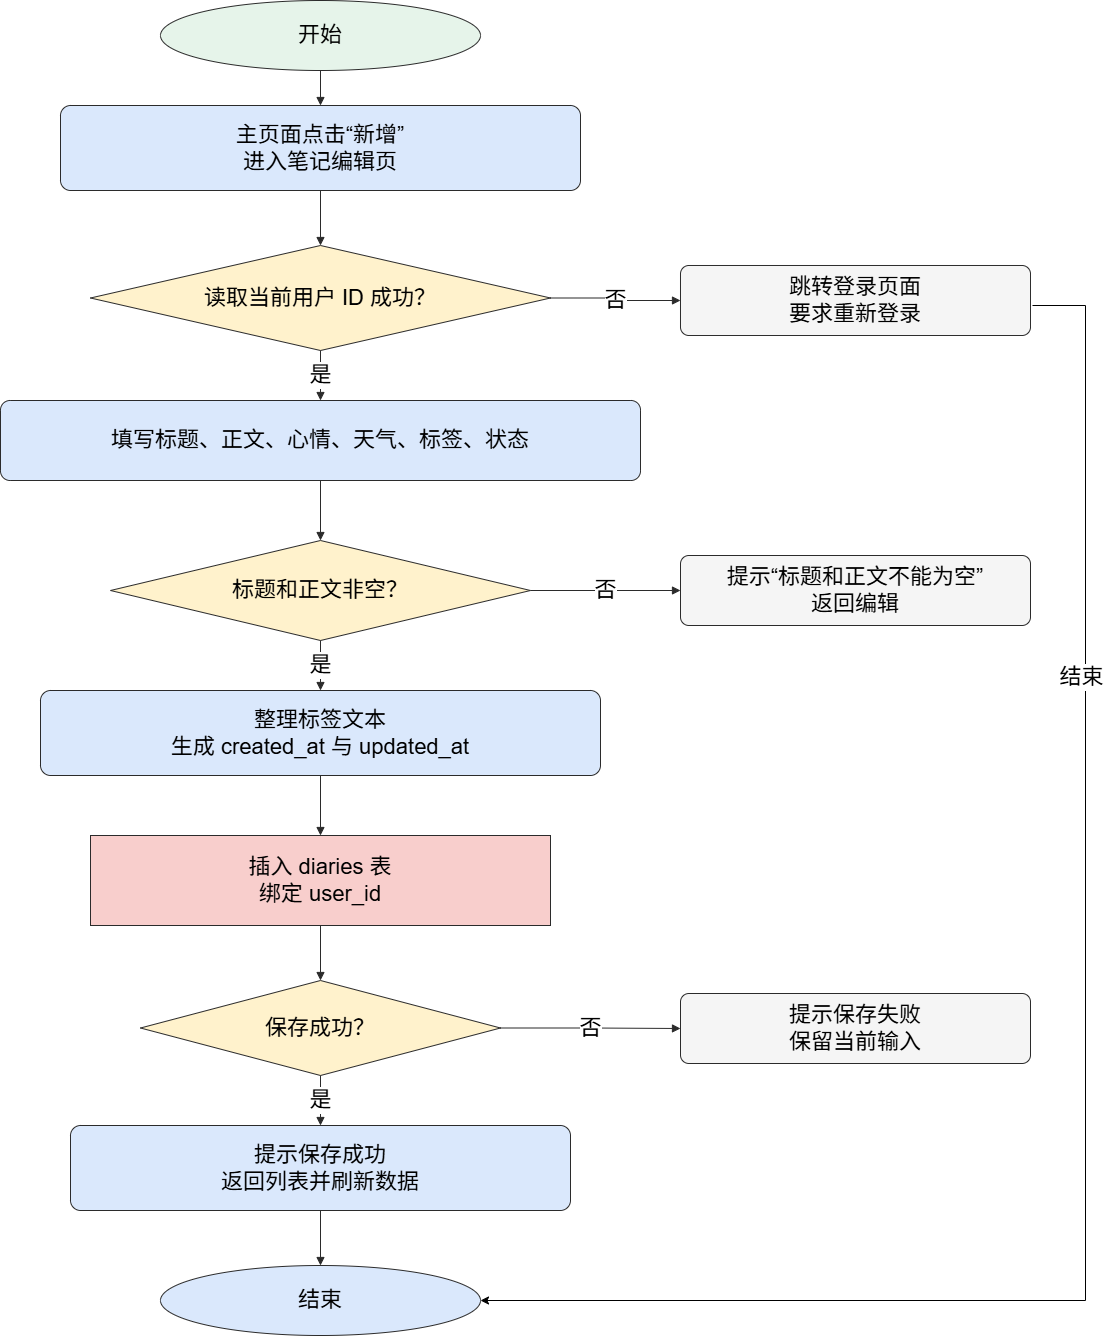

The diagram above was exported from draw.io. Its source (the exported page's mxGraphModel, read from the mxfile embedded in the PNG):
<mxGraphModel dx="2314" dy="1565" grid="0" gridSize="10" guides="1" tooltips="1" connect="1" arrows="1" fold="1" page="1" pageScale="1" pageWidth="291" pageHeight="413" math="0" shadow="0">
  <root>
    <mxCell id="0" />
    <mxCell id="1" parent="0" />
    <mxCell id="start" parent="1" style="ellipse;whiteSpace=wrap;html=1;strokeColor=#2B2B2B;fillColor=#E6F4EA;fontSize=22;fontFamily=Helvetica;fontColor=#000000;" value="开始" vertex="1">
      <mxGeometry height="70" width="320" x="640" y="35" as="geometry" />
    </mxCell>
    <mxCell id="entry" parent="1" style="whiteSpace=wrap;html=1;rounded=1;arcSize=12;strokeColor=#2B2B2B;fillColor=#DAE8FC;fontSize=22;fontFamily=Helvetica;fontColor=#000000;" value="主页面点击“新增”&lt;br&gt;进入笔记编辑页" vertex="1">
      <mxGeometry height="85" width="520" x="540" y="140" as="geometry" />
    </mxCell>
    <mxCell id="login" parent="1" style="rhombus;whiteSpace=wrap;html=1;strokeColor=#2B2B2B;fillColor=#FFF2CC;fontSize=22;fontFamily=Helvetica;fontColor=#000000;" value="读取当前用户 ID 成功？" vertex="1">
      <mxGeometry height="105" width="460" x="570" y="280" as="geometry" />
    </mxCell>
    <mxCell id="input" parent="1" style="whiteSpace=wrap;html=1;rounded=1;arcSize=12;strokeColor=#2B2B2B;fillColor=#DAE8FC;fontSize=22;fontFamily=Helvetica;fontColor=#000000;" value="填写标题、正文、心情、天气、标签、状态" vertex="1">
      <mxGeometry height="80" width="640" x="480" y="435" as="geometry" />
    </mxCell>
    <mxCell id="required" parent="1" style="rhombus;whiteSpace=wrap;html=1;strokeColor=#2B2B2B;fillColor=#FFF2CC;fontSize=22;fontFamily=Helvetica;fontColor=#000000;" value="标题和正文非空？" vertex="1">
      <mxGeometry height="100" width="420" x="590" y="575" as="geometry" />
    </mxCell>
    <mxCell id="prepare" parent="1" style="whiteSpace=wrap;html=1;rounded=1;arcSize=12;strokeColor=#2B2B2B;fillColor=#DAE8FC;fontSize=22;fontFamily=Helvetica;fontColor=#000000;" value="整理标签文本&lt;br&gt;生成 created_at 与 updated_at" vertex="1">
      <mxGeometry height="85" width="560" x="520" y="725" as="geometry" />
    </mxCell>
    <mxCell id="insert" parent="1" style="shape=cylinder3d;whiteSpace=wrap;boundedLbl=1;backgroundOutline=1;size=15;html=1;strokeColor=#2B2B2B;fillColor=#F8CECC;fontSize=22;fontFamily=Helvetica;fontColor=#000000;" value="插入 diaries 表&lt;br&gt;绑定 user_id" vertex="1">
      <mxGeometry height="90" width="460" x="570" y="870" as="geometry" />
    </mxCell>
    <mxCell id="successq" parent="1" style="rhombus;whiteSpace=wrap;html=1;strokeColor=#2B2B2B;fillColor=#FFF2CC;fontSize=22;fontFamily=Helvetica;fontColor=#000000;" value="保存成功？" vertex="1">
      <mxGeometry height="95" width="360" x="620" y="1015" as="geometry" />
    </mxCell>
    <mxCell id="ok" parent="1" style="whiteSpace=wrap;html=1;rounded=1;arcSize=12;strokeColor=#2B2B2B;fillColor=#DAE8FC;fontSize=22;fontFamily=Helvetica;fontColor=#000000;" value="提示保存成功&lt;br&gt;返回列表并刷新数据" vertex="1">
      <mxGeometry height="85" width="500" x="550" y="1160" as="geometry" />
    </mxCell>
    <mxCell id="end" parent="1" style="ellipse;whiteSpace=wrap;html=1;strokeColor=#2B2B2B;fillColor=#DAE8FC;fontSize=22;fontFamily=Helvetica;fontColor=#000000;" value="结束" vertex="1">
      <mxGeometry height="70" width="320" x="640" y="1300" as="geometry" />
    </mxCell>
    <mxCell id="err_login" parent="1" style="whiteSpace=wrap;html=1;rounded=1;arcSize=12;strokeColor=#2B2B2B;fillColor=#F5F5F5;fontSize=22;fontFamily=Helvetica;fontColor=#000000;" value="跳转登录页面&lt;br&gt;要求重新登录" vertex="1">
      <mxGeometry height="70" width="350" x="1160" y="300" as="geometry" />
    </mxCell>
    <mxCell id="err_required" parent="1" style="whiteSpace=wrap;html=1;rounded=1;arcSize=12;strokeColor=#2B2B2B;fillColor=#F5F5F5;fontSize=22;fontFamily=Helvetica;fontColor=#000000;" value="提示“标题和正文不能为空”&lt;br&gt;返回编辑" vertex="1">
      <mxGeometry height="70" width="350" x="1160" y="590" as="geometry" />
    </mxCell>
    <mxCell id="err_save" parent="1" style="whiteSpace=wrap;html=1;rounded=1;arcSize=12;strokeColor=#2B2B2B;fillColor=#F5F5F5;fontSize=22;fontFamily=Helvetica;fontColor=#000000;" value="提示保存失败&lt;br&gt;保留当前输入" vertex="1">
      <mxGeometry height="70" width="350" x="1160" y="1028" as="geometry" />
    </mxCell>
    <mxCell id="e1" edge="1" parent="1" source="start" style="edgeStyle=orthogonalEdgeStyle;rounded=0;orthogonalLoop=1;jettySize=auto;html=1;endArrow=block;endFill=1;strokeColor=#2B2B2B;fontSize=22;fontFamily=Helvetica;exitX=0.5;exitY=1;exitDx=0;exitDy=0;entryX=0.5;entryY=0;entryDx=0;entryDy=0;fontColor=#000000;" target="entry" value="">
      <mxGeometry relative="1" as="geometry" />
    </mxCell>
    <mxCell id="e2" edge="1" parent="1" source="entry" style="edgeStyle=orthogonalEdgeStyle;rounded=0;orthogonalLoop=1;jettySize=auto;html=1;endArrow=block;endFill=1;strokeColor=#2B2B2B;fontSize=22;fontFamily=Helvetica;exitX=0.5;exitY=1;exitDx=0;exitDy=0;entryX=0.5;entryY=0;entryDx=0;entryDy=0;fontColor=#000000;" target="login" value="">
      <mxGeometry relative="1" as="geometry" />
    </mxCell>
    <mxCell id="e3" edge="1" parent="1" source="login" style="edgeStyle=orthogonalEdgeStyle;rounded=0;orthogonalLoop=1;jettySize=auto;html=1;endArrow=block;endFill=1;strokeColor=#2B2B2B;fontSize=22;fontFamily=Helvetica;exitX=0.5;exitY=1;exitDx=0;exitDy=0;entryX=0.5;entryY=0;entryDx=0;entryDy=0;fontColor=#000000;" target="input" value="是">
      <mxGeometry relative="1" as="geometry" />
    </mxCell>
    <mxCell id="e4" edge="1" parent="1" source="login" style="edgeStyle=orthogonalEdgeStyle;rounded=0;orthogonalLoop=1;jettySize=auto;html=1;endArrow=block;endFill=1;strokeColor=#2B2B2B;fontSize=22;fontFamily=Helvetica;exitX=1;exitY=0.5;exitDx=0;exitDy=0;entryX=0;entryY=0.5;entryDx=0;entryDy=0;fontColor=#000000;" target="err_login" value="否">
      <mxGeometry relative="1" as="geometry" />
    </mxCell>
    <mxCell id="e6" edge="1" parent="1" source="input" style="edgeStyle=orthogonalEdgeStyle;rounded=0;orthogonalLoop=1;jettySize=auto;html=1;endArrow=block;endFill=1;strokeColor=#2B2B2B;fontSize=22;fontFamily=Helvetica;exitX=0.5;exitY=1;exitDx=0;exitDy=0;entryX=0.5;entryY=0;entryDx=0;entryDy=0;fontColor=#000000;" target="required" value="">
      <mxGeometry relative="1" as="geometry" />
    </mxCell>
    <mxCell id="e7" edge="1" parent="1" source="required" style="edgeStyle=orthogonalEdgeStyle;rounded=0;orthogonalLoop=1;jettySize=auto;html=1;endArrow=block;endFill=1;strokeColor=#2B2B2B;fontSize=22;fontFamily=Helvetica;exitX=0.5;exitY=1;exitDx=0;exitDy=0;entryX=0.5;entryY=0;entryDx=0;entryDy=0;fontColor=#000000;" target="prepare" value="是">
      <mxGeometry relative="1" as="geometry" />
    </mxCell>
    <mxCell id="e8" edge="1" parent="1" source="required" style="edgeStyle=orthogonalEdgeStyle;rounded=0;orthogonalLoop=1;jettySize=auto;html=1;endArrow=block;endFill=1;strokeColor=#2B2B2B;fontSize=22;fontFamily=Helvetica;exitX=1;exitY=0.5;exitDx=0;exitDy=0;entryX=0;entryY=0.5;entryDx=0;entryDy=0;fontColor=#000000;" target="err_required" value="否">
      <mxGeometry relative="1" as="geometry" />
    </mxCell>
    <mxCell id="e9" edge="1" parent="1" source="prepare" style="edgeStyle=orthogonalEdgeStyle;rounded=0;orthogonalLoop=1;jettySize=auto;html=1;endArrow=block;endFill=1;strokeColor=#2B2B2B;fontSize=22;fontFamily=Helvetica;exitX=0.5;exitY=1;exitDx=0;exitDy=0;entryX=0.5;entryY=0;entryDx=0;entryDy=0;fontColor=#000000;" target="insert" value="">
      <mxGeometry relative="1" as="geometry" />
    </mxCell>
    <mxCell id="e10" edge="1" parent="1" source="insert" style="edgeStyle=orthogonalEdgeStyle;rounded=0;orthogonalLoop=1;jettySize=auto;html=1;endArrow=block;endFill=1;strokeColor=#2B2B2B;fontSize=22;fontFamily=Helvetica;exitX=0.5;exitY=1;exitDx=0;exitDy=0;entryX=0.5;entryY=0;entryDx=0;entryDy=0;fontColor=#000000;" target="successq" value="">
      <mxGeometry relative="1" as="geometry" />
    </mxCell>
    <mxCell id="e11" edge="1" parent="1" source="successq" style="edgeStyle=orthogonalEdgeStyle;rounded=0;orthogonalLoop=1;jettySize=auto;html=1;endArrow=block;endFill=1;strokeColor=#2B2B2B;fontSize=22;fontFamily=Helvetica;exitX=0.5;exitY=1;exitDx=0;exitDy=0;entryX=0.5;entryY=0;entryDx=0;entryDy=0;fontColor=#000000;" target="ok" value="是">
      <mxGeometry relative="1" as="geometry" />
    </mxCell>
    <mxCell id="e12" edge="1" parent="1" source="successq" style="edgeStyle=orthogonalEdgeStyle;rounded=0;orthogonalLoop=1;jettySize=auto;html=1;endArrow=block;endFill=1;strokeColor=#2B2B2B;fontSize=22;fontFamily=Helvetica;exitX=1;exitY=0.5;exitDx=0;exitDy=0;entryX=0;entryY=0.5;entryDx=0;entryDy=0;fontColor=#000000;" target="err_save" value="否">
      <mxGeometry relative="1" as="geometry" />
    </mxCell>
    <mxCell id="e13" edge="1" parent="1" source="ok" style="edgeStyle=orthogonalEdgeStyle;rounded=0;orthogonalLoop=1;jettySize=auto;html=1;endArrow=block;endFill=1;strokeColor=#2B2B2B;fontSize=22;fontFamily=Helvetica;exitX=0.5;exitY=1;exitDx=0;exitDy=0;entryX=0.5;entryY=0;entryDx=0;entryDy=0;fontColor=#000000;" target="end" value="">
      <mxGeometry relative="1" as="geometry" />
    </mxCell>
    <mxCell id="JOIstM00acahzNqs5Wcq-2" edge="1" parent="1" style="endArrow=classic;html=1;rounded=0;entryX=1;entryY=0.5;entryDx=0;entryDy=0;edgeStyle=orthogonalEdgeStyle;fontSize=22;fontColor=#000000;fontFamily=Helvetica;" target="end" value="">
      <mxGeometry height="50" relative="1" width="50" as="geometry">
        <Array as="points">
          <mxPoint x="1565" y="340" />
          <mxPoint x="1565" y="1335" />
        </Array>
        <mxPoint x="1512" y="340" as="sourcePoint" />
        <mxPoint x="1674" y="340" as="targetPoint" />
      </mxGeometry>
    </mxCell>
    <mxCell id="JOIstM00acahzNqs5Wcq-3" connectable="0" parent="JOIstM00acahzNqs5Wcq-2" style="edgeLabel;html=1;align=center;verticalAlign=middle;resizable=0;points=[];fontSize=22;fontColor=#000000;fontFamily=Helvetica;" value="结束" vertex="1">
      <mxGeometry relative="1" x="-0.4846" y="-5" as="geometry">
        <mxPoint y="-1" as="offset" />
      </mxGeometry>
    </mxCell>
  </root>
</mxGraphModel>